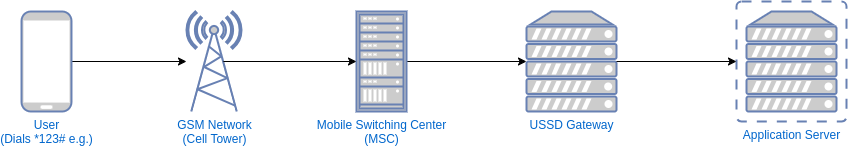

The diagram above was exported from draw.io. Its source (the exported page's mxGraphModel, read from the mxfile embedded in the PNG):
<mxGraphModel dx="1106" dy="843" grid="1" gridSize="10" guides="1" tooltips="1" connect="1" arrows="1" fold="1" page="1" pageScale="1" pageWidth="1100" pageHeight="850" math="0" shadow="0">
  <root>
    <mxCell id="0" />
    <mxCell id="1" parent="0" />
    <mxCell id="olzG8z8RFj754dYhPzqM-1" value="GSM Network&lt;br&gt;(Cell Tower)" style="fontColor=#0066CC;verticalAlign=top;verticalLabelPosition=bottom;labelPosition=center;align=center;html=1;outlineConnect=0;fillColor=#CCCCCC;strokeColor=#6881B3;gradientColor=none;gradientDirection=north;strokeWidth=2;shape=mxgraph.networks.radio_tower;" vertex="1" parent="1">
      <mxGeometry x="290" y="340" width="55" height="100" as="geometry" />
    </mxCell>
    <mxCell id="olzG8z8RFj754dYhPzqM-2" style="edgeStyle=orthogonalEdgeStyle;rounded=0;orthogonalLoop=1;jettySize=auto;html=1;exitX=1;exitY=0.5;exitDx=0;exitDy=0;exitPerimeter=0;" edge="1" parent="1" source="olzG8z8RFj754dYhPzqM-3" target="olzG8z8RFj754dYhPzqM-1">
      <mxGeometry relative="1" as="geometry" />
    </mxCell>
    <mxCell id="olzG8z8RFj754dYhPzqM-3" value="User&lt;br&gt;(Dials *123# e.g.)" style="fontColor=#0066CC;verticalAlign=top;verticalLabelPosition=bottom;labelPosition=center;align=center;html=1;outlineConnect=0;fillColor=#CCCCCC;strokeColor=#6881B3;gradientColor=none;gradientDirection=north;strokeWidth=2;shape=mxgraph.networks.mobile;" vertex="1" parent="1">
      <mxGeometry x="125" y="340" width="50" height="100" as="geometry" />
    </mxCell>
    <mxCell id="olzG8z8RFj754dYhPzqM-4" style="edgeStyle=orthogonalEdgeStyle;rounded=0;orthogonalLoop=1;jettySize=auto;html=1;exitX=1;exitY=0.5;exitDx=0;exitDy=0;exitPerimeter=0;" edge="1" parent="1" source="olzG8z8RFj754dYhPzqM-5" target="olzG8z8RFj754dYhPzqM-6">
      <mxGeometry relative="1" as="geometry" />
    </mxCell>
    <mxCell id="olzG8z8RFj754dYhPzqM-5" value="Mobile Switching Center&lt;br&gt;(MSC)" style="fontColor=#0066CC;verticalAlign=top;verticalLabelPosition=bottom;labelPosition=center;align=center;html=1;outlineConnect=0;fillColor=#CCCCCC;strokeColor=#6881B3;gradientColor=none;gradientDirection=north;strokeWidth=2;shape=mxgraph.networks.rack;" vertex="1" parent="1">
      <mxGeometry x="460" y="340" width="50" height="100" as="geometry" />
    </mxCell>
    <mxCell id="olzG8z8RFj754dYhPzqM-6" value="USSD Gateway" style="fontColor=#0066CC;verticalAlign=top;verticalLabelPosition=bottom;labelPosition=center;align=center;html=1;outlineConnect=0;fillColor=#CCCCCC;strokeColor=#6881B3;gradientColor=none;gradientDirection=north;strokeWidth=2;shape=mxgraph.networks.server;" vertex="1" parent="1">
      <mxGeometry x="630" y="340" width="90" height="100" as="geometry" />
    </mxCell>
    <mxCell id="olzG8z8RFj754dYhPzqM-7" value="Application Server" style="fontColor=#0066CC;verticalAlign=top;verticalLabelPosition=bottom;labelPosition=center;align=center;html=1;outlineConnect=0;fillColor=#CCCCCC;strokeColor=#6881B3;gradientColor=none;gradientDirection=north;strokeWidth=2;shape=mxgraph.networks.virtual_server;" vertex="1" parent="1">
      <mxGeometry x="840" y="330" width="110" height="120" as="geometry" />
    </mxCell>
    <mxCell id="olzG8z8RFj754dYhPzqM-8" style="edgeStyle=orthogonalEdgeStyle;rounded=0;orthogonalLoop=1;jettySize=auto;html=1;exitX=0.67;exitY=0.5;exitDx=0;exitDy=0;exitPerimeter=0;entryX=0;entryY=0.5;entryDx=0;entryDy=0;entryPerimeter=0;" edge="1" parent="1" source="olzG8z8RFj754dYhPzqM-1" target="olzG8z8RFj754dYhPzqM-5">
      <mxGeometry relative="1" as="geometry" />
    </mxCell>
    <mxCell id="olzG8z8RFj754dYhPzqM-9" style="edgeStyle=orthogonalEdgeStyle;rounded=0;orthogonalLoop=1;jettySize=auto;html=1;exitX=1;exitY=0.5;exitDx=0;exitDy=0;exitPerimeter=0;entryX=0;entryY=0.5;entryDx=0;entryDy=0;entryPerimeter=0;" edge="1" parent="1" source="olzG8z8RFj754dYhPzqM-6" target="olzG8z8RFj754dYhPzqM-7">
      <mxGeometry relative="1" as="geometry" />
    </mxCell>
  </root>
</mxGraphModel>